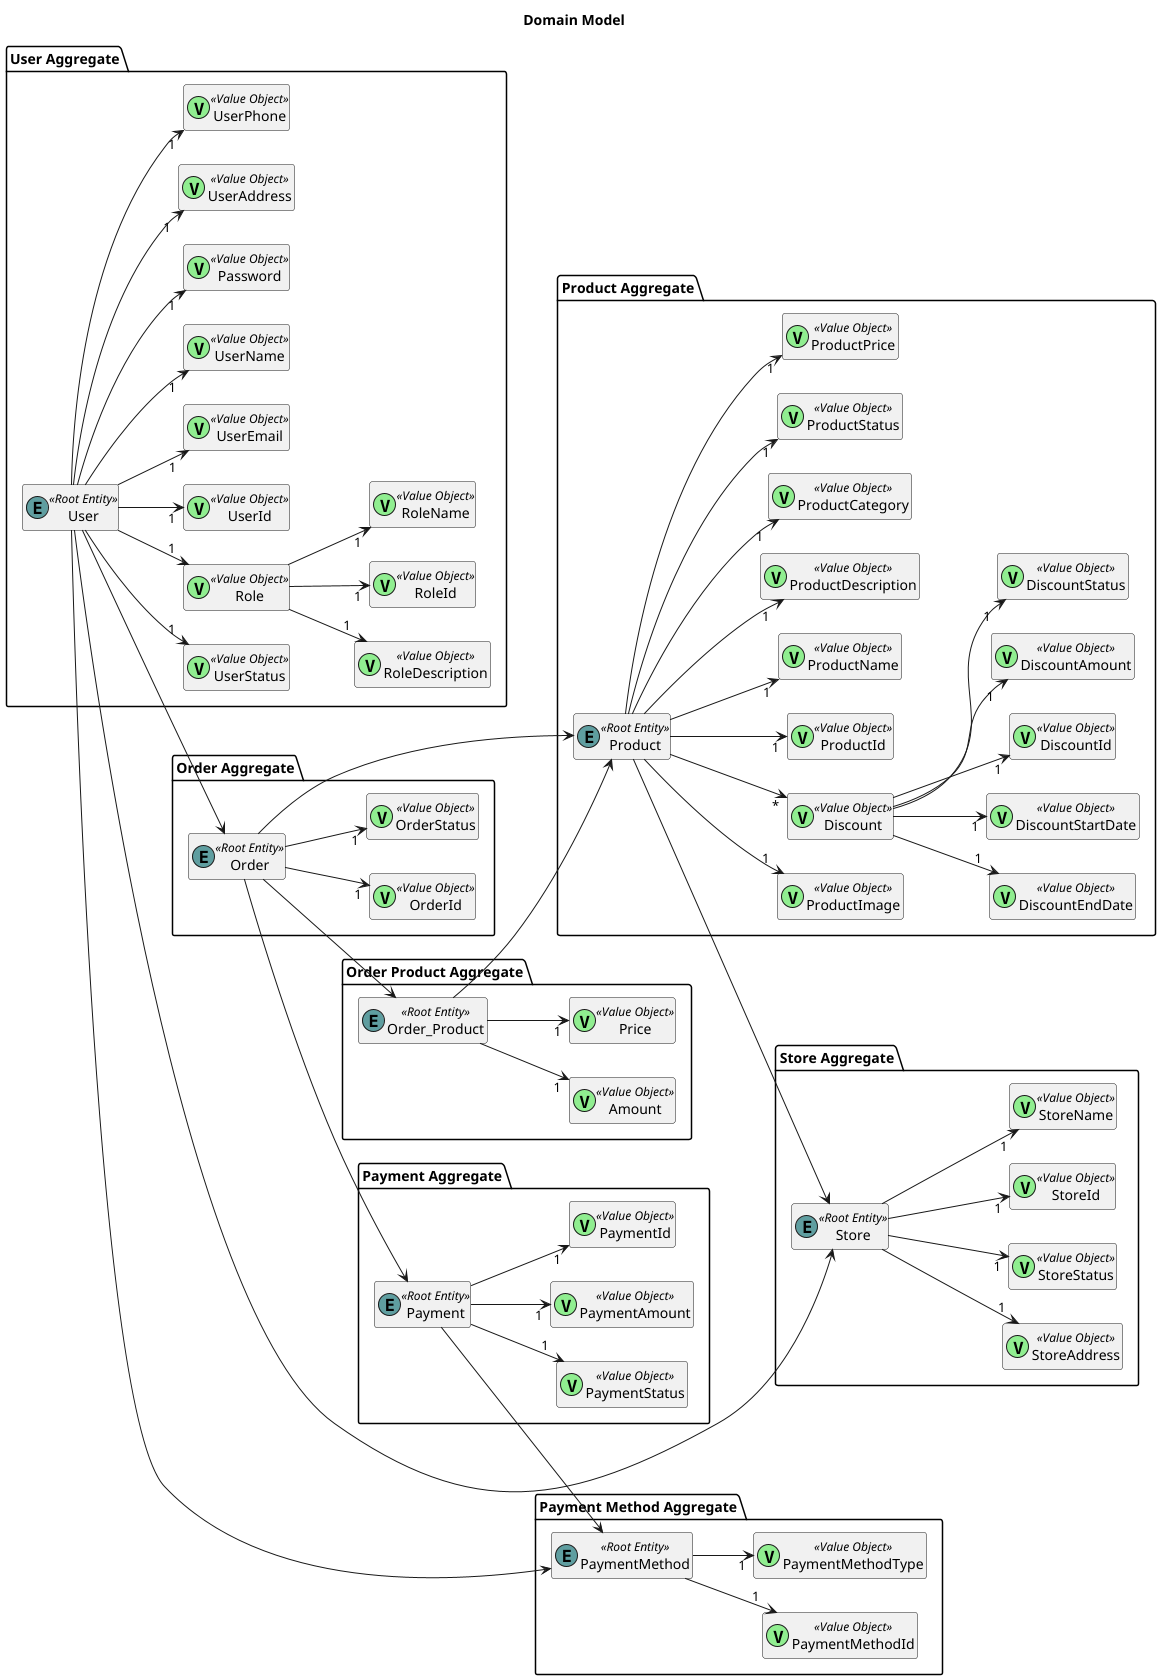

The diagram above was rendered by PlantUML. Its source (embedded in the PNG):
@startuml
'https://plantuml.com/class-diagram

left to right direction

hide empty members

title Domain Model

package "User Aggregate" {
    class User <<(E, cadetblue) Root Entity>>

    class UserId <<(V, lightgreen) Value Object>>
    class UserEmail <<(V, lightgreen) Value Object>>
    class UserName <<(V, lightgreen) Value Object>>
    class Password <<(V, lightgreen) Value Object>>
    class UserAddress <<(V, lightgreen) Value Object>>
    class UserPhone <<(V, lightgreen) Value Object>>
    class UserStatus <<(V, lightgreen) Value Object>>



    User -->"1" UserEmail
    User -->"1" UserName
    User -->"1" Password
    User -->"1" UserAddress
    User -->"1" UserPhone
    User -->"1" UserStatus
    User -->"1" UserId


    class Role <<(V, lightgreen) Value Object>>
    class RoleId <<(V, lightgreen) Value Object>>
    class RoleName <<(V, lightgreen) Value Object>>
    class RoleDescription <<(V, lightgreen) Value Object>>

    User -->"1" Role
    Role -->"1" RoleId
    Role -->"1" RoleName
    Role -->"1" RoleDescription
}

package "Order Aggregate" {
    class Order <<(E, cadetblue) Root Entity>>
    class OrderId <<(V, lightgreen) Value Object>>
    class OrderStatus <<(V, lightgreen) Value Object>>

    Order -->"1" OrderId
    Order -->"1" OrderStatus
}
package "Order Product Aggregate"{
    class Order_Product <<(E, cadetblue) Root Entity>>
    class Amount <<(V, lightgreen) Value Object>>
    class Price <<(V, lightgreen) Value Object>>

    Order_Product -->"1" Amount
    Order_Product -->"1" Price
}

package "Product Aggregate" {

    class Product <<(E, cadetblue) Root Entity>>
    class ProductId <<(V, lightgreen) Value Object>>
    class ProductName <<(V, lightgreen) Value Object>>
    class ProductDescription <<(V, lightgreen) Value Object>>
    class ProductCategory <<(V, lightgreen) Value Object>>
    class ProductStatus <<(V, lightgreen) Value Object>>
    class ProductPrice <<(V, lightgreen) Value Object>>
    class ProductImage <<(V, lightgreen) Value Object>>

    Product -->"1" ProductId
    Product -->"1" ProductName
    Product -->"1" ProductDescription
    Product -->"1" ProductPrice
    Product -->"1" ProductCategory
    Product -->"1" ProductStatus
    Product -->"1" ProductImage

    class Discount <<(V, lightgreen) Value Object>>
    class DiscountId <<(V, lightgreen) Value Object>>
    class DiscountAmount <<(V, lightgreen) Value Object>>
    class DiscountStatus <<(V, lightgreen) Value Object>>
    class DiscountEndDate <<(V, lightgreen) Value Object>>
    class DiscountStartDate <<(V, lightgreen) Value Object>>

    Product -->"*" Discount
    Discount -->"1" DiscountId
    Discount -->"1" DiscountAmount
    Discount -->"1" DiscountStatus
    Discount -->"1" DiscountEndDate
    Discount -->"1" DiscountStartDate
}

package "Store Aggregate"{

    class Store <<(E, cadetblue) Root Entity>>
    class StoreId <<(V, lightgreen) Value Object>>
    class StoreName <<(V, lightgreen) Value Object>>
    class StoreAddress <<(V, lightgreen) Value Object>>
    class StoreStatus <<(V, lightgreen) Value Object>>

    Store -->"1" StoreId
    Store -->"1" StoreName
    Store -->"1" StoreAddress
    Store -->"1" StoreStatus
}

package "Payment Aggregate" {
    class Payment <<(E, cadetblue) Root Entity>>
    class PaymentId <<(V, lightgreen) Value Object>>
    class PaymentStatus <<(V, lightgreen) Value Object>>
    class PaymentAmount <<(V, lightgreen) Value Object>>

    Payment -->"1" PaymentId
    Payment -->"1" PaymentStatus
    Payment -->"1" PaymentAmount

}

package "Payment Method Aggregate" {
    class PaymentMethod <<(E, cadetblue) Root Entity>>
    class PaymentMethodId <<(V, lightgreen) Value Object>>
    class PaymentMethodType <<(V, lightgreen) Value Object>>

    PaymentMethod -->"1" PaymentMethodId
    PaymentMethod -->"1" PaymentMethodType
}

User --> Order
User --> PaymentMethod
User --> Store

Order --> Product
Order --> Payment
Order --> Order_Product

Product --> Store

Payment --> PaymentMethod

Order_Product --> Product



@enduml